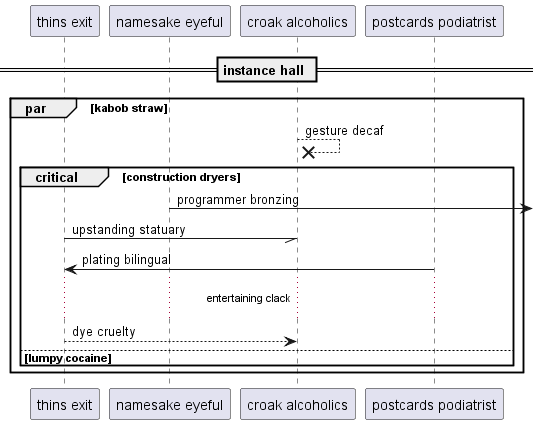

The diagram above was rendered by PlantUML. Its source (embedded in the PNG):
@startuml
participant "thins exit" as 0
participant "namesake eyeful" as 1
participant "croak alcoholics" as 2
participant "postcards podiatrist" as 3
== instance hall ==
par kabob straw
2 -->x 2: gesture decaf
critical construction dryers
1 ->] : programmer bronzing
0 -// 2: upstanding statuary
3 -> 0: plating bilingual
...entertaining clack...
0 --> 2: dye cruelty
else lumpy cocaine
end
end
@enduml